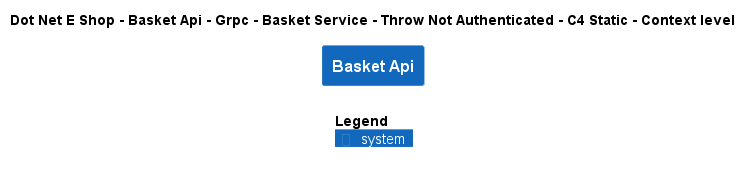

The diagram above was rendered by PlantUML. Its source (embedded in the PNG):
@startuml
!include ..\..\..\..\..\..\..\..\..\.c4s\C4_Context.puml

AddElementTag("c4interflow:lifecycle:new", $bgColor=green, $fontColor=#ffffff, $borderColor=green, $shadowing="False")
AddElementTag("c4interflow:lifecycle:changed", $bgColor=orange, $fontColor=#ffffff, $borderColor=orange, $shadowing="False")
AddElementTag("c4interflow:lifecycle:removed", $bgColor=red, $fontColor=#ffffff, $borderColor=red, $shadowing="False")

AddRelTag("c4interflow:lifecycle:new", $textColor=green, $lineColor=green)
AddRelTag("c4interflow:lifecycle:changed", $textColor=orange, $lineColor=orange)
AddRelTag("c4interflow:lifecycle:removed", $textColor=red, $lineColor=red)

SHOW_PERSON_PORTRAIT()
LAYOUT_TOP_DOWN()

skinparam linetype polyline

title Dot Net E Shop - Basket Api - Grpc - Basket Service - Throw Not Authenticated - C4 Static - Context level

System(DotNetEShop.SoftwareSystems.BasketApi, "Basket Api", "")



SHOW_LEGEND()
@enduml